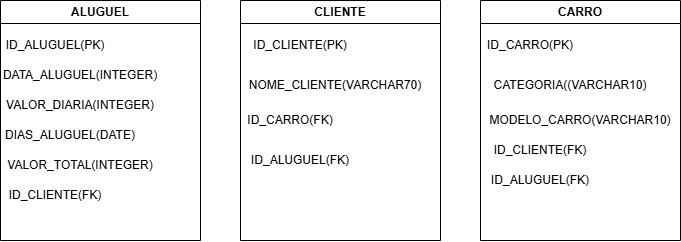

The diagram above was exported from draw.io. Its source (the exported page's mxGraphModel, read from the mxfile embedded in the PNG):
<mxGraphModel dx="884" dy="531" grid="1" gridSize="10" guides="1" tooltips="1" connect="1" arrows="1" fold="1" page="1" pageScale="1" pageWidth="827" pageHeight="1169" math="0" shadow="0">
  <root>
    <mxCell id="0" />
    <mxCell id="1" parent="0" />
    <mxCell id="qn_N9YscBk6baeqCJdbf-38" parent="1" style="swimlane;whiteSpace=wrap;html=1;" value="ALUGUEL" vertex="1">
      <mxGeometry height="240" width="200" x="40" y="440" as="geometry" />
    </mxCell>
    <mxCell id="qn_N9YscBk6baeqCJdbf-39" parent="qn_N9YscBk6baeqCJdbf-38" style="text;html=1;whiteSpace=wrap;strokeColor=none;fillColor=none;align=center;verticalAlign=middle;rounded=0;" value="ID_ALUGUEL(PK)" vertex="1">
      <mxGeometry height="30" width="30" x="40" y="30" as="geometry" />
    </mxCell>
    <mxCell id="qn_N9YscBk6baeqCJdbf-44" edge="1" parent="qn_N9YscBk6baeqCJdbf-38" source="qn_N9YscBk6baeqCJdbf-39" style="edgeStyle=orthogonalEdgeStyle;rounded=0;orthogonalLoop=1;jettySize=auto;html=1;exitX=0.5;exitY=1;exitDx=0;exitDy=0;" target="qn_N9YscBk6baeqCJdbf-39">
      <mxGeometry relative="1" as="geometry" />
    </mxCell>
    <mxCell id="qn_N9YscBk6baeqCJdbf-47" parent="qn_N9YscBk6baeqCJdbf-38" style="text;html=1;whiteSpace=wrap;strokeColor=none;fillColor=none;align=center;verticalAlign=middle;rounded=0;" value="DATA_ALUGUEL(INTEGER)" vertex="1">
      <mxGeometry height="30" width="60" x="50" y="60" as="geometry" />
    </mxCell>
    <mxCell id="qn_N9YscBk6baeqCJdbf-49" parent="qn_N9YscBk6baeqCJdbf-38" style="text;html=1;whiteSpace=wrap;strokeColor=none;fillColor=none;align=center;verticalAlign=middle;rounded=0;" value="VALOR_DIARIA(INTEGER)" vertex="1">
      <mxGeometry height="30" width="60" x="50" y="90" as="geometry" />
    </mxCell>
    <mxCell id="qn_N9YscBk6baeqCJdbf-50" parent="qn_N9YscBk6baeqCJdbf-38" style="text;html=1;whiteSpace=wrap;strokeColor=none;fillColor=none;align=center;verticalAlign=middle;rounded=0;" value="DIAS_ALUGUEL(DATE)" vertex="1">
      <mxGeometry height="30" width="60" x="40" y="120" as="geometry" />
    </mxCell>
    <mxCell id="qn_N9YscBk6baeqCJdbf-51" parent="qn_N9YscBk6baeqCJdbf-38" style="text;html=1;whiteSpace=wrap;strokeColor=none;fillColor=none;align=center;verticalAlign=middle;rounded=0;" value="VALOR_TOTAL(INTEGER)" vertex="1">
      <mxGeometry height="30" width="60" x="50" y="150" as="geometry" />
    </mxCell>
    <mxCell id="qn_N9YscBk6baeqCJdbf-55" parent="qn_N9YscBk6baeqCJdbf-38" style="text;html=1;whiteSpace=wrap;strokeColor=none;fillColor=none;align=center;verticalAlign=middle;rounded=0;" value="ID_CLIENTE(FK)" vertex="1">
      <mxGeometry height="30" width="60" x="25" y="180" as="geometry" />
    </mxCell>
    <mxCell id="qn_N9YscBk6baeqCJdbf-57" parent="1" style="swimlane;whiteSpace=wrap;html=1;startSize=23;" value="CLIENTE" vertex="1">
      <mxGeometry height="240" width="200" x="280" y="440" as="geometry" />
    </mxCell>
    <mxCell id="qn_N9YscBk6baeqCJdbf-59" parent="qn_N9YscBk6baeqCJdbf-57" style="text;html=1;whiteSpace=wrap;strokeColor=none;fillColor=none;align=center;verticalAlign=middle;rounded=0;" value="ID_CLIENTE(PK)" vertex="1">
      <mxGeometry height="30" width="60" x="30" y="30" as="geometry" />
    </mxCell>
    <mxCell id="qn_N9YscBk6baeqCJdbf-60" parent="qn_N9YscBk6baeqCJdbf-57" style="text;html=1;whiteSpace=wrap;strokeColor=none;fillColor=none;align=center;verticalAlign=middle;rounded=0;" value="NOME_CLIENTE(VARCHAR70)" vertex="1">
      <mxGeometry height="30" width="70" x="60" y="70" as="geometry" />
    </mxCell>
    <mxCell id="qn_N9YscBk6baeqCJdbf-61" parent="qn_N9YscBk6baeqCJdbf-57" style="text;html=1;whiteSpace=wrap;strokeColor=none;fillColor=none;align=center;verticalAlign=middle;rounded=0;" value="ID_CARRO(FK)" vertex="1">
      <mxGeometry height="30" width="60" x="20" y="105" as="geometry" />
    </mxCell>
    <mxCell id="qn_N9YscBk6baeqCJdbf-63" parent="qn_N9YscBk6baeqCJdbf-57" style="text;html=1;whiteSpace=wrap;strokeColor=none;fillColor=none;align=center;verticalAlign=middle;rounded=0;" value="ID_ALUGUEL(FK)" vertex="1">
      <mxGeometry height="30" width="60" x="30" y="144.5" as="geometry" />
    </mxCell>
    <mxCell id="qn_N9YscBk6baeqCJdbf-69" parent="1" style="swimlane;whiteSpace=wrap;html=1;" value="CARRO" vertex="1">
      <mxGeometry height="240" width="200" x="520" y="440" as="geometry" />
    </mxCell>
    <mxCell id="qn_N9YscBk6baeqCJdbf-70" parent="qn_N9YscBk6baeqCJdbf-69" style="text;html=1;whiteSpace=wrap;strokeColor=none;fillColor=none;align=center;verticalAlign=middle;rounded=0;" value="ID_CARRO(PK)" vertex="1">
      <mxGeometry height="30" width="60" x="20" y="30" as="geometry" />
    </mxCell>
    <mxCell id="qn_N9YscBk6baeqCJdbf-72" parent="qn_N9YscBk6baeqCJdbf-69" style="text;html=1;whiteSpace=wrap;strokeColor=none;fillColor=none;align=center;verticalAlign=middle;rounded=0;" value="CATEGORIA((VARCHAR10)" vertex="1">
      <mxGeometry height="30" width="60" x="60" y="70" as="geometry" />
    </mxCell>
    <mxCell id="qn_N9YscBk6baeqCJdbf-73" parent="qn_N9YscBk6baeqCJdbf-69" style="text;html=1;whiteSpace=wrap;strokeColor=none;fillColor=none;align=center;verticalAlign=middle;rounded=0;" value="MODELO_CARRO(VARCHAR10)" vertex="1">
      <mxGeometry height="30" width="60" x="70" y="105" as="geometry" />
    </mxCell>
    <mxCell id="qn_N9YscBk6baeqCJdbf-77" parent="qn_N9YscBk6baeqCJdbf-69" style="text;html=1;whiteSpace=wrap;strokeColor=none;fillColor=none;align=center;verticalAlign=middle;rounded=0;" value="ID_CLIENTE(FK)" vertex="1">
      <mxGeometry height="30" width="60" x="30" y="135" as="geometry" />
    </mxCell>
    <mxCell id="qn_N9YscBk6baeqCJdbf-78" parent="qn_N9YscBk6baeqCJdbf-69" style="text;html=1;whiteSpace=wrap;strokeColor=none;fillColor=none;align=center;verticalAlign=middle;rounded=0;" value="ID_ALUGUEL(FK)" vertex="1">
      <mxGeometry height="30" width="60" x="30" y="165" as="geometry" />
    </mxCell>
  </root>
</mxGraphModel>